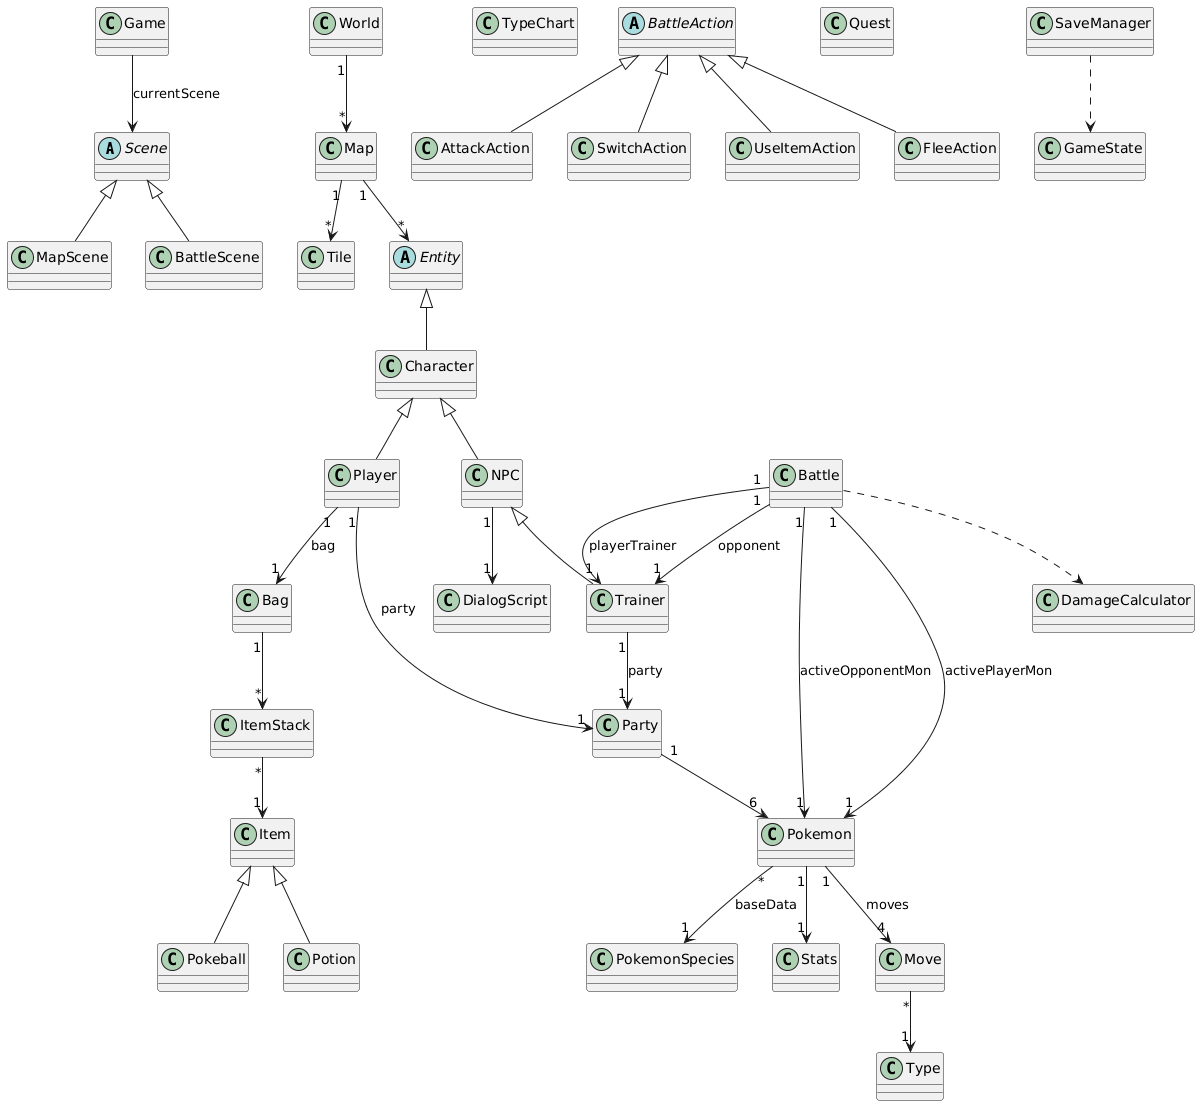

The diagram above was rendered by PlantUML. Its source (embedded in the PNG):
@startuml
' ========== NOYAU MOTEUR / SCENES ==========
abstract class Scene {
}

class Game {
}

class MapScene {
}

class BattleScene {
}

' ========== MONDE, CARTES ET COLLISIONS ==========
class World {
}

class Map {
}

class Tile {
}

' ========== ENTITES, JOUEUR ET PNJ ==========
abstract class Entity {
}

class Character {
}

class Player {
}

class NPC {
}

class Trainer {
}

' ========== POKEMON, STATISTIQUES ET ATTAQUES ==========
class Party {
}

class Pokemon {
}

class PokemonSpecies {
}

class Stats {
}

class Move {
}

class Type {
}

class TypeChart {
}

' ========== SYSTEME DE COMBAT ==========
class Battle {
}

abstract class BattleAction {
}

class AttackAction {
}

class SwitchAction {
}

class UseItemAction {
}

class FleeAction {
}

class DamageCalculator {
}

' ========== OBJETS ET INVENTAIRE ==========
class Bag {
}

class Item {
}

class Pokeball {
}

class Potion {
}

class ItemStack {
}

' ========== DIALOGUE, QUETES ET SAUVEGARDE ==========
class DialogScript {
}

class Quest {
}

class SaveManager {
}

class GameState {
}

' ========== RELATIONS ==========

' Noyau moteur
Game --> Scene : currentScene
Scene <|-- MapScene
Scene <|-- BattleScene

' Monde
World "1" --> "*" Map
Map "1" --> "*" Tile
Map "1" --> "*" Entity

' Entités
Entity <|-- Character
Character <|-- Player
Character <|-- NPC
NPC <|-- Trainer

Player "1" --> "1" Party : party
Player "1" --> "1" Bag : bag
Trainer "1" --> "1" Party : party

' Pokemon
Party "1" --> "6" Pokemon
Pokemon "*" --> "1" PokemonSpecies : baseData
Pokemon "1" --> "1" Stats
Pokemon "1" --> "4" Move : moves
Move "*" --> "1" Type

' Combat
Battle "1" --> "1" Trainer : playerTrainer
Battle "1" --> "1" Trainer : opponent
Battle "1" --> "1" Pokemon : activePlayerMon
Battle "1" --> "1" Pokemon : activeOpponentMon
Battle ..> DamageCalculator

BattleAction <|-- AttackAction
BattleAction <|-- SwitchAction
BattleAction <|-- UseItemAction
BattleAction <|-- FleeAction

' Inventaire
Bag "1" --> "*" ItemStack
ItemStack "*" --> "1" Item
Item <|-- Pokeball
Item <|-- Potion

' Dialogue et sauvegarde
NPC "1" --> "1" DialogScript
SaveManager ..> GameState
@enduml